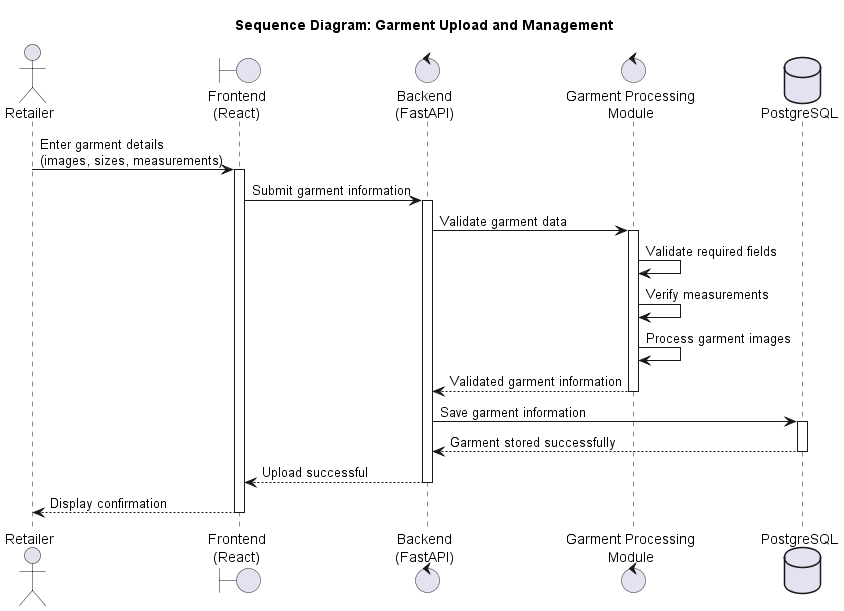

The diagram above was rendered by PlantUML. Its source (embedded in the PNG):
@startuml
title Sequence Diagram: Garment Upload and Management

actor Retailer

boundary "Frontend\n(React)" as Frontend
control "Backend\n(FastAPI)" as Backend
control "Garment Processing\nModule" as GPM
database "PostgreSQL" as DB

Retailer -> Frontend : Enter garment details\n(images, sizes, measurements)
activate Frontend

Frontend -> Backend : Submit garment information
activate Backend

Backend -> GPM : Validate garment data
activate GPM

GPM -> GPM : Validate required fields
GPM -> GPM : Verify measurements
GPM -> GPM : Process garment images

GPM --> Backend : Validated garment information
deactivate GPM

Backend -> DB : Save garment information
activate DB

DB --> Backend : Garment stored successfully
deactivate DB

Backend --> Frontend : Upload successful
deactivate Backend

Frontend --> Retailer : Display confirmation
deactivate Frontend

@enduml